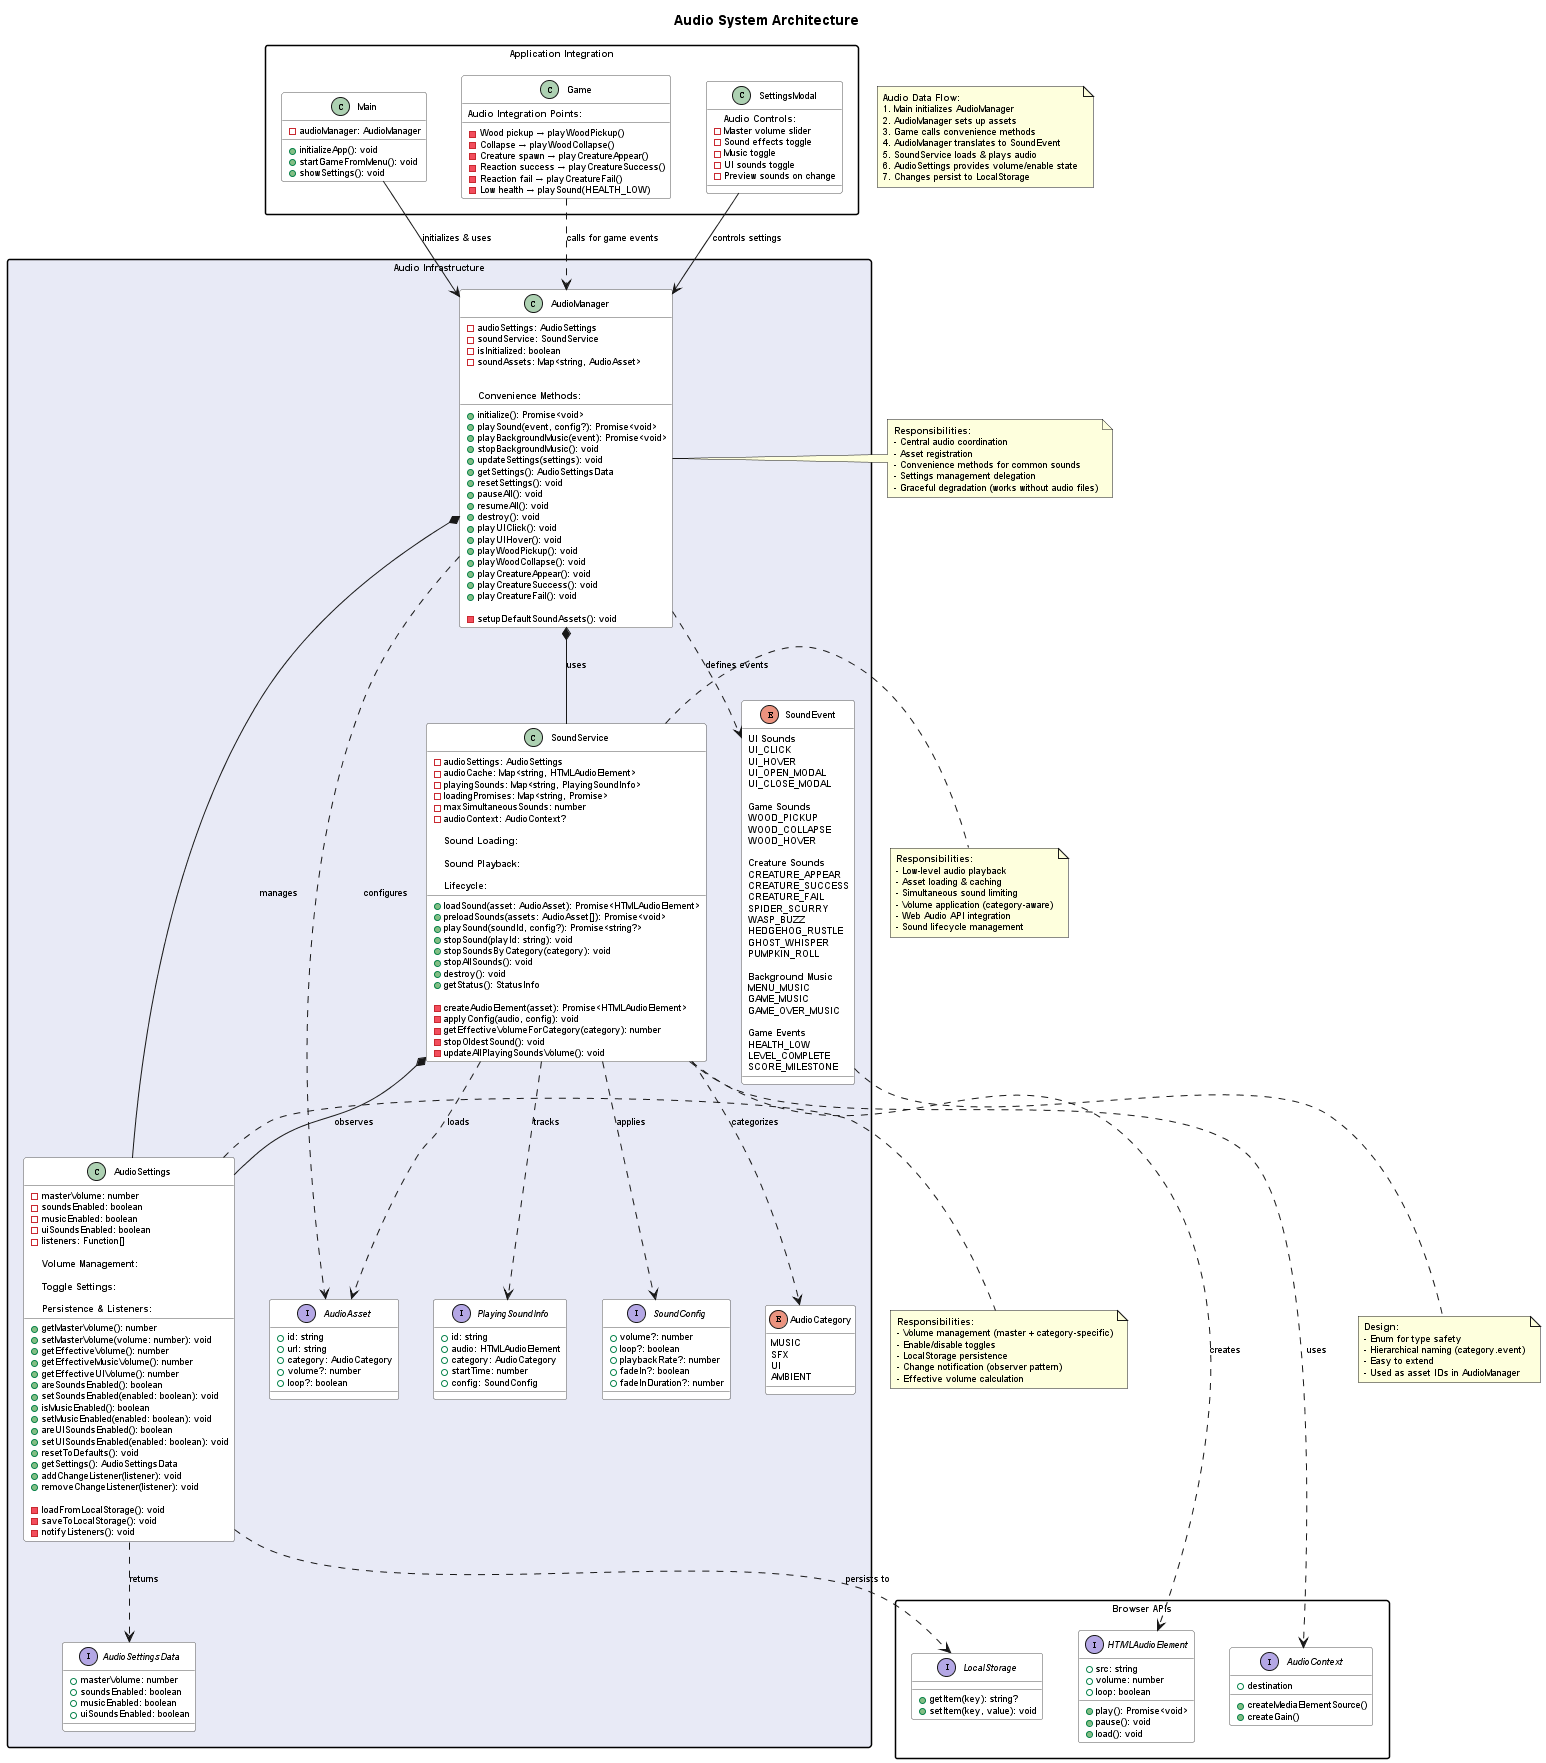

The diagram above was rendered by PlantUML. Its source (embedded in the PNG):
@startuml Within_the_Woodpile_Audio_Architecture

!define AUDIO #E8EAF6
!define INFRASTRUCTURE #E1F5FE
!define DOMAIN #E8F5E8

skinparam packageStyle rectangle
skinparam defaultFontSize 9
skinparam classBackgroundColor White
skinparam classBorderColor #555
skinparam packageBackgroundColor transparent

title Audio System Architecture

' ==================== AUDIO SYSTEM ====================
package "Audio Infrastructure" AUDIO {
    class AudioManager {
        -audioSettings: AudioSettings
        -soundService: SoundService
        -isInitialized: boolean
        -soundAssets: Map<string, AudioAsset>
        
        +initialize(): Promise<void>
        +playSound(event, config?): Promise<void>
        +playBackgroundMusic(event): Promise<void>
        +stopBackgroundMusic(): void
        +updateSettings(settings): void
        +getSettings(): AudioSettingsData
        +resetSettings(): void
        +pauseAll(): void
        +resumeAll(): void
        +destroy(): void
        
        **Convenience Methods:**
        +playUIClick(): void
        +playUIHover(): void
        +playWoodPickup(): void
        +playWoodCollapse(): void
        +playCreatureAppear(): void
        +playCreatureSuccess(): void
        +playCreatureFail(): void
        
        -setupDefaultSoundAssets(): void
    }
    
    class AudioSettings {
        -masterVolume: number
        -soundsEnabled: boolean
        -musicEnabled: boolean
        -uiSoundsEnabled: boolean
        -listeners: Function[]
        
        **Volume Management:**
        +getMasterVolume(): number
        +setMasterVolume(volume: number): void
        +getEffectiveVolume(): number
        +getEffectiveMusicVolume(): number
        +getEffectiveUIVolume(): number
        
        **Toggle Settings:**
        +areSoundsEnabled(): boolean
        +setSoundsEnabled(enabled: boolean): void
        +isMusicEnabled(): boolean
        +setMusicEnabled(enabled: boolean): void
        +areUISoundsEnabled(): boolean
        +setUISoundsEnabled(enabled: boolean): void
        
        **Persistence & Listeners:**
        +resetToDefaults(): void
        +getSettings(): AudioSettingsData
        +addChangeListener(listener): void
        +removeChangeListener(listener): void
        
        -loadFromLocalStorage(): void
        -saveToLocalStorage(): void
        -notifyListeners(): void
    }
    
    class SoundService {
        -audioSettings: AudioSettings
        -audioCache: Map<string, HTMLAudioElement>
        -playingSounds: Map<string, PlayingSoundInfo>
        -loadingPromises: Map<string, Promise>
        -maxSimultaneousSounds: number
        -audioContext: AudioContext?
        
        **Sound Loading:**
        +loadSound(asset: AudioAsset): Promise<HTMLAudioElement>
        +preloadSounds(assets: AudioAsset[]): Promise<void>
        
        **Sound Playback:**
        +playSound(soundId, config?): Promise<string?>
        +stopSound(playId: string): void
        +stopSoundsByCategory(category): void
        +stopAllSounds(): void
        
        **Lifecycle:**
        +destroy(): void
        +getStatus(): StatusInfo
        
        -createAudioElement(asset): Promise<HTMLAudioElement>
        -applyConfig(audio, config): void
        -getEffectiveVolumeForCategory(category): number
        -stopOldestSound(): void
        -updateAllPlayingSoundsVolume(): void
    }
    
    enum SoundEvent {
        **UI Sounds**
        UI_CLICK
        UI_HOVER
        UI_OPEN_MODAL
        UI_CLOSE_MODAL
        
        **Game Sounds**
        WOOD_PICKUP
        WOOD_COLLAPSE
        WOOD_HOVER
        
        **Creature Sounds**
        CREATURE_APPEAR
        CREATURE_SUCCESS
        CREATURE_FAIL
        SPIDER_SCURRY
        WASP_BUZZ
        HEDGEHOG_RUSTLE
        GHOST_WHISPER
        PUMPKIN_ROLL
        
        **Background Music**
        MENU_MUSIC
        GAME_MUSIC
        GAME_OVER_MUSIC
        
        **Game Events**
        HEALTH_LOW
        LEVEL_COMPLETE
        SCORE_MILESTONE
    }
    
    enum AudioCategory {
        MUSIC
        SFX
        UI
        AMBIENT
    }
    
    interface AudioAsset {
        +id: string
        +url: string
        +category: AudioCategory
        +volume?: number
        +loop?: boolean
    }
    
    interface SoundConfig {
        +volume?: number
        +loop?: boolean
        +playbackRate?: number
        +fadeIn?: boolean
        +fadeInDuration?: number
    }
    
    interface PlayingSoundInfo {
        +id: string
        +audio: HTMLAudioElement
        +category: AudioCategory
        +startTime: number
        +config: SoundConfig
    }
    
    interface AudioSettingsData {
        +masterVolume: number
        +soundsEnabled: boolean
        +musicEnabled: boolean
        +uiSoundsEnabled: boolean
    }
}

' ==================== BROWSER API ====================
package "Browser APIs" {
    interface HTMLAudioElement {
        +src: string
        +volume: number
        +loop: boolean
        +play(): Promise<void>
        +pause(): void
        +load(): void
    }
    
    interface AudioContext {
        +createMediaElementSource()
        +createGain()
        +destination
    }
    
    interface LocalStorage {
        +getItem(key): string?
        +setItem(key, value): void
    }
}

' ==================== INTEGRATION POINTS ====================
package "Application Integration" {
    class Main {
        -audioManager: AudioManager
        
        +initializeApp(): void
        +startGameFromMenu(): void
        +showSettings(): void
    }
    
    class Game {
        **Audio Integration Points:**
        - Wood pickup → playWoodPickup()
        - Collapse → playWoodCollapse()
        - Creature spawn → playCreatureAppear()
        - Reaction success → playCreatureSuccess()
        - Reaction fail → playCreatureFail()
        - Low health → playSound(HEALTH_LOW)
    }
    
    class SettingsModal {
        **Audio Controls:**
        - Master volume slider
        - Sound effects toggle
        - Music toggle
        - UI sounds toggle
        - Preview sounds on change
    }
}

' ==================== RELATIONSHIPS ====================

AudioManager *-- AudioSettings : manages
AudioManager *-- SoundService : uses
AudioManager ..> SoundEvent : defines events
AudioManager ..> AudioAsset : configures

AudioSettings ..> AudioSettingsData : returns
AudioSettings ..> LocalStorage : persists to

SoundService *-- AudioSettings : observes
SoundService ..> AudioAsset : loads
SoundService ..> SoundConfig : applies
SoundService ..> PlayingSoundInfo : tracks
SoundService ..> HTMLAudioElement : creates
SoundService ..> AudioContext : uses
SoundService ..> AudioCategory : categorizes

Main --> AudioManager : initializes & uses
Game ..> AudioManager : calls for game events
SettingsModal --> AudioManager : controls settings

' ==================== NOTES ====================

note right of AudioManager
  **Responsibilities:**
  - Central audio coordination
  - Asset registration
  - Convenience methods for common sounds
  - Settings management delegation
  - Graceful degradation (works without audio files)
end note

note right of AudioSettings
  **Responsibilities:**
  - Volume management (master + category-specific)
  - Enable/disable toggles
  - LocalStorage persistence
  - Change notification (observer pattern)
  - Effective volume calculation
end note

note right of SoundService
  **Responsibilities:**
  - Low-level audio playback
  - Asset loading & caching
  - Simultaneous sound limiting
  - Volume application (category-aware)
  - Web Audio API integration
  - Sound lifecycle management
end note

note bottom of SoundEvent
  **Design:**
  - Enum for type safety
  - Hierarchical naming (category.event)
  - Easy to extend
  - Used as asset IDs in AudioManager
end note

note as AudioFlow
  **Audio Data Flow:**
  1. Main initializes AudioManager
  2. AudioManager sets up assets
  3. Game calls convenience methods
  4. AudioManager translates to SoundEvent
  5. SoundService loads & plays audio
  6. AudioSettings provides volume/enable state
  7. Changes persist to LocalStorage
end note

@enduml